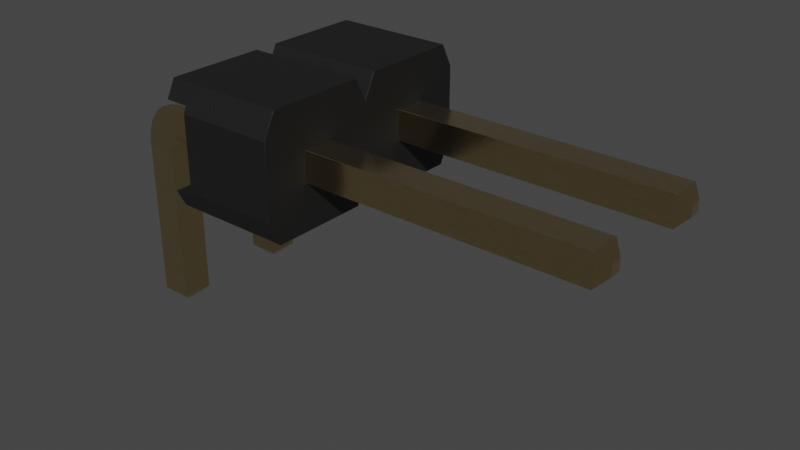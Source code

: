 # Source: PinHeader_1x02_P2.54mm_Horizontal.blend  (saved by Blender 3.2.14; exported with 4.5.12 LTS)
import bpy
from mathutils import Matrix  # noqa: F401  (used for matrix-valued properties, if any)

bpy.ops.wm.read_factory_settings(use_empty=True)
scene = bpy.context.scene
scene.name = 'Scene'

# ---- collections
col_collection = bpy.data.collections.new('Collection'); scene.collection.children.link(col_collection)

# ---- materials (node trees are filled in below, after node groups)
mat_plastic_matte_black = bpy.data.materials.new('plastic_matte_black')
mat_plastic_matte_black.use_transparent_shadow = False
mat_plastic_matte_black.preview_render_type = 'CUBE'
mat_metal_goldpins_1 = bpy.data.materials.new('metal_goldpins_1')
mat_metal_goldpins_1.alpha_threshold = 0.0
mat_metal_goldpins_1.use_transparent_shadow = False
mat_metal_goldpins_1.preview_render_type = 'CUBE'
mat_metal_goldpins_1.diffuse_color = (0.5, 0.4018, 0.08046, 1.0)
mat_metal_goldpins_1.specular_color = (0.01, 0.05, 0.01)
mat_metal_goldpins_1.roughness = 0.5

# ---- material node trees
mat_plastic_matte_black.use_nodes = True; mat_plastic_matte_black.node_tree.nodes.clear()
_N = mat_plastic_matte_black.node_tree.nodes; _L = mat_plastic_matte_black.node_tree.links
n0 = _N.new('ShaderNodeOutputMaterial'); n0.name = 'Material Output'; n0.location = (463, 300)
n1 = _N.new('ShaderNodeBsdfPrincipled'); n1.name = 'Principled BSDF'; n1.location = (173, 300)
n1.distribution = 'GGX'
n1.subsurface_method = 'BURLEY'
n1.inputs[1].default_value = 0.06818
n1.inputs[2].default_value = 0.5182
n1.inputs[3].default_value = 1.45
n1.inputs[13].default_value = 0.6432
n1.inputs[20].default_value = 0.1027
n1.inputs[27].default_value = (0.0, 0.0, 0.0, 1.0)
n1.inputs[28].default_value = 1.0
n2 = _N.new('ShaderNodeTexCoord'); n2.name = 'Texture Coordinate'; n2.location = (-1001, 105)
n3 = _N.new('ShaderNodeBump'); n3.name = 'Bump'; n3.location = (-135, -86)
n3.inputs[0].default_value = 0.1
n3.inputs[1].default_value = 0.4
n3.inputs[2].default_value = 1.0
n4 = _N.new('ShaderNodeMapping'); n4.name = 'Mapping'; n4.location = (-755, 143)
n4.inputs[3].default_value = (2.0, 2.0, 2.0)
n5 = _N.new('ShaderNodeValToRGB'); n5.name = 'ColorRamp'; n5.location = (-147, 213)
while len(n5.color_ramp.elements) > 1: n5.color_ramp.elements.remove(n5.color_ramp.elements[-1])
n5.color_ramp.elements[0].position = 0.0; n5.color_ramp.elements[0].color = (0.005014, 0.005014, 0.005014, 1.0)
_e = n5.color_ramp.elements.new(0.9955); _e.color = (0.01269, 0.01269, 0.01269, 1.0)
n6 = _N.new('ShaderNodeTexNoise'); n6.name = 'Noise Texture'; n6.location = (-455, 203)
n6.inputs[2].default_value = 200.0
n6.inputs[3].default_value = 5.6
n6.inputs[4].default_value = 0.5208
_L.new(n1.outputs[0], n0.inputs[0])
_L.new(n6.outputs[0], n5.inputs[0])
_L.new(n5.outputs[0], n1.inputs[0])
_L.new(n2.outputs[2], n4.inputs[0])
_L.new(n4.outputs[0], n6.inputs[0])
_L.new(n6.outputs[0], n3.inputs[3])
_L.new(n3.outputs[0], n1.inputs[5])
n0.is_active_output = True
mat_metal_goldpins_1.use_nodes = True; mat_metal_goldpins_1.node_tree.nodes.clear()
_N = mat_metal_goldpins_1.node_tree.nodes; _L = mat_metal_goldpins_1.node_tree.links
n0 = _N.new('ShaderNodeOutputMaterial'); n0.name = 'Material Output'; n0.location = (398, 300)
n1 = _N.new('ShaderNodeBsdfPrincipled'); n1.name = 'Principled BSDF'; n1.location = (108, 300)
n1.distribution = 'GGX'
n1.subsurface_method = 'BURLEY'
n1.inputs[1].default_value = 1.0
n1.inputs[2].default_value = 0.1841
n1.inputs[3].default_value = 1.45
n1.inputs[8].default_value = 1.0
n1.inputs[10].default_value = 0.02727
n1.inputs[13].default_value = 0.475
n1.inputs[20].default_value = 0.2891
n1.inputs[24].default_value = 0.03545
n1.inputs[27].default_value = (0.0, 0.0, 0.0, 1.0)
n1.inputs[28].default_value = 1.0
n2 = _N.new('ShaderNodeMapping'); n2.name = 'Mapping'; n2.location = (-783, 233)
n2.vector_type = 'VECTOR'
n2.inputs[3].default_value = (29.8, 40.0, 1.0)
n3 = _N.new('ShaderNodeTexCoord'); n3.name = 'Texture Coordinate'; n3.location = (-1071, 295)
n4 = _N.new('ShaderNodeTexNoise'); n4.name = 'Noise Texture'; n4.location = (-553, 188)
n4.inputs[3].default_value = 13.2
n4.inputs[4].default_value = 0.8833
n4.inputs[8].default_value = 4.0
n5 = _N.new('ShaderNodeValToRGB'); n5.name = 'ColorRamp'; n5.location = (-286, 264)
while len(n5.color_ramp.elements) > 1: n5.color_ramp.elements.remove(n5.color_ramp.elements[-1])
n5.color_ramp.elements[0].position = 0.3295; n5.color_ramp.elements[0].color = (0.9756, 0.7616, 0.4151, 1.0)
_e = n5.color_ramp.elements.new(0.8); _e.color = (0.2997, 0.2211, 0.05513, 1.0)
n6 = _N.new('ShaderNodeMix'); n6.name = 'Mix'; n6.location = (-62, 180)
n6.data_type = 'RGBA'
n6.inputs[0].default_value = 0.02727
n6.inputs[7].default_value = (0.5518, 0.2626, 0.03915, 1.0)
_L.new(n1.outputs[0], n0.inputs[0])
_L.new(n2.outputs[0], n4.inputs[0])
_L.new(n3.outputs[0], n2.inputs[0])
_L.new(n4.outputs[0], n5.inputs[0])
_L.new(n5.outputs[0], n6.inputs[6])
_L.new(n6.outputs[2], n1.inputs[0])
n0.is_active_output = True

# ---- world
world_world = bpy.data.worlds.new('World'); scene.world = world_world
world_world.use_nodes = True; world_world.node_tree.nodes.clear()
_N = world_world.node_tree.nodes; _L = world_world.node_tree.links
n0 = _N.new('ShaderNodeOutputWorld'); n0.name = 'World Output'; n0.location = (300, 300)
n1 = _N.new('ShaderNodeBackground'); n1.name = 'Background'; n1.location = (10, 300)
n1.inputs[0].default_value = (0.05088, 0.05088, 0.05088, 1.0)
_L.new(n1.outputs[0], n0.inputs[0])
n0.is_active_output = True
world_world.color = (0.05088, 0.05088, 0.05088)
world_world.use_sun_shadow = False
world_world.sun_shadow_jitter_overblur = 0.0

# ---- meshes
me_shape_9_indexedfaceset_001 = bpy.data.meshes.new('SHAPE_9_IndexedFaceSet.001')
me_shape_9_indexedfaceset_001.from_pydata([(0.8661, -0.6378, 0.7795), (1.118, -0.3858, 0.7795), (0.8661, -0.3858, 1.583), (0.8661, -0.3858, 0.7795), (-0.1339, -0.6378, 1.583), (1.394, -0.01181, 1.583), (1.492, -0.2087, 1.583), (0.5906, -0.01181, 1.583), (0.3937, -0.01181, 1.583), (0.3937, -1.012, 1.583), (0.4921, -0.815, 1.583), (0.1181, -0.6378, 1.583), (-0.1339, -0.3858, 1.583), (0.1181, -0.3858, 1.583), (1.118, -0.3858, 1.583), (-0.5079, -0.2087, 0.7795), (0.4665, -0.1575, 0.7795), (0.4921, -0.2087, 0.7795), (1.467, -0.1575, 0.7795), (1.492, -0.2087, 0.7795), (1.467, -0.8661, 0.7795), (-0.1339, -0.6378, 0.7795), (-0.4094, -0.01181, 0.5827), (-0.5079, -0.815, 0.7795), (-0.4094, -1.012, 1.583), (-0.4094, -1.012, 0.5827), (0.5906, -1.012, 1.583), (0.5906, -1.012, 0.5827), (0.5177, -0.8661, 0.5827), (0.3937, -1.012, 0.5827), (0.4921, -0.815, 0.7795), (1.492, -0.815, 1.583), (1.492, -0.815, 0.7795), (-0.4823, -0.1575, 0.7795), (-0.4094, -0.01181, 1.583), (-0.5079, -0.2087, 1.583), (0.5177, -0.1575, 0.5827), (0.4921, -0.2087, 1.583), (-0.4823, -0.8661, 0.5827), (-0.4823, -0.8661, 0.7795), (0.4665, -0.8661, 0.7795), (0.4665, -0.8661, 0.5827), (-0.4823, -0.1575, 0.5827), (0.4665, -0.1575, 0.5827), (-0.1339, -0.3858, 0.7795), (0.1181, -0.6378, 0.7795), (0.1181, -0.3858, 0.7795), (1.394, -1.012, 1.583), (1.394, -0.01181, 0.5827), (0.3937, -0.01181, 0.5827), (0.5906, -0.01181, 0.5827), (1.394, -1.012, 0.5827), (-0.5079, -0.815, 1.583), (0.5177, -0.8661, 0.7795), (1.467, -0.8661, 0.5827), (0.5177, -0.1575, 0.7795), (1.467, -0.1575, 0.5827), (0.8661, -0.6378, 1.583), (1.118, -0.6378, 1.583), (1.118, -0.6378, 0.7795), (-0.05512, -0.4646, 3.945), (0.1181, -0.6378, 3.866), (-0.05512, 1.169, 0.03937), (0.03937, 1.169, -0.05512), (0.1181, -0.2441, 0.1181), (-0.1339, -0.2441, 0.1181), (-0.05512, 1.169, -0.05512), (0.03937, 1.169, 0.03937), (0.1181, 1.091, -0.1339), (0.1181, 1.091, 0.1181), (-0.1339, 1.091, 0.1181), (0.03937, -0.4646, 3.945), (0.03937, -0.5591, 3.945), (-0.05512, -0.5591, 3.945), (-0.1339, -0.6378, 3.866), (-0.1339, 1.091, -0.1339), (-0.1339, -0.2441, -0.1339), (-0.1339, -0.6244, 0.1579), (-0.1339, -0.585, 0.06299), (-0.1339, -0.5225, -0.01855), (-0.1339, -0.4409, -0.08111), (-0.1339, -0.346, -0.1204), (-0.1339, -0.3858, 3.866), (-0.1339, -0.315, 0.1371), (-0.1339, -0.3443, 0.1596), (-0.1339, -0.381, 0.2232), (0.1181, -0.4409, -0.08111), (0.1181, -0.3858, 3.866), (0.1181, -0.2808, 0.1229), (0.1181, -0.3443, 0.1596), (0.1181, -0.3668, 0.189), (0.1181, -0.381, 0.2232), (-0.1339, -0.6378, 0.2598), (0.1181, -0.2441, -0.1339), (0.1181, -0.6378, 0.2598), (0.1181, -0.6244, 0.1579), (0.1181, -0.585, 0.06299), (0.1181, -0.5225, -0.01855), (0.1181, -0.346, -0.1204), (0.1181, -0.315, 0.1371), (0.1181, -0.3858, 0.2598), (-0.1339, -0.3858, 0.2598), (-0.1339, -0.2808, 0.1229), (-0.1339, -0.3668, 0.189), (1.039, -0.4646, 3.945), (1.118, -0.6378, 0.2598), (0.8661, -0.3858, 0.2598), (1.039, 1.169, -0.05512), (0.8661, -0.2441, 0.1181), (1.118, 1.091, 0.1181), (0.9449, 1.169, -0.05512), (0.9449, 1.169, 0.03937), (1.039, 1.169, 0.03937), (0.9449, -0.4646, 3.945), (0.8661, -0.3858, 3.866), (0.9449, -0.5591, 3.945), (1.039, -0.5591, 3.945), (0.8661, 1.091, 0.1181), (0.8661, -0.6378, 0.2598), (0.8661, -0.6378, 3.866), (0.8661, -0.3443, 0.1596), (0.8661, -0.381, 0.2232), (1.118, -0.6244, 0.1579), (1.118, -0.6378, 3.866), (1.118, -0.3858, 3.866), (1.118, -0.2441, 0.1181), (1.118, -0.315, 0.1371), (1.118, -0.3668, 0.189), (1.118, -0.2441, -0.1339), (0.8661, -0.2441, -0.1339), (1.118, 1.091, -0.1339), (0.8661, 1.091, -0.1339), (0.8661, -0.6244, 0.1579), (0.8661, -0.585, 0.06299), (0.8661, -0.5225, -0.01855), (0.8661, -0.4409, -0.08111), (0.8661, -0.346, -0.1204), (1.118, -0.585, 0.06299), (1.118, -0.5225, -0.01855), (1.118, -0.4409, -0.08111), (1.118, -0.346, -0.1204), (1.118, -0.2808, 0.1229), (1.118, -0.3443, 0.1596), (1.118, -0.381, 0.2232), (1.118, -0.3858, 0.2598), (0.8661, -0.2808, 0.1229), (0.8661, -0.315, 0.1371), (0.8661, -0.3668, 0.189)], [], [(2, 57, 0, 3), (45, 21, 4, 11), (38, 39, 40, 41), (6, 31, 32, 19), (25, 38, 41, 29), (26, 47, 58, 57), (10, 26, 57, 2, 14, 58, 47, 31, 6, 5, 7, 37, 8, 34, 35, 52, 24, 4, 12, 13, 11, 9), (24, 9, 11, 4), (55, 18, 19, 32, 20, 59, 1, 3, 0, 53, 30, 40, 45, 46, 44, 21, 39, 23, 15, 33, 16, 17), (39, 21, 45, 40), (53, 0, 59, 20), (49, 22, 34, 8), (27, 28, 54, 51), (33, 42, 43, 16), (29, 41, 40, 30, 10, 9), (79, 78, 103, 84), (25, 24, 52, 23, 39, 38), (37, 17, 16, 43, 49, 8), (35, 34, 22, 42, 33, 15), (6, 19, 18, 56, 48, 5), (37, 7, 50, 36, 55, 17), (28, 53, 20, 54), (12, 4, 21, 44), (46, 13, 12, 44), (45, 11, 13, 46), (26, 27, 51, 47), (48, 50, 7, 5), (35, 15, 23, 52), (48, 56, 36, 50), (62, 66, 75, 70), (49, 43, 42, 22), (59, 58, 14, 1), (55, 36, 56, 18), (59, 0, 57, 58), (71, 60, 73, 72), (62, 67, 63, 66), (74, 92, 94, 61), (82, 87, 100, 101), (69, 70, 65, 64), (95, 94, 92, 77), (70, 75, 76, 65), (70, 69, 67, 62), (69, 68, 63, 67), (111, 110, 131, 117), (104, 116, 123, 124), (71, 72, 61, 87), (61, 72, 73, 74), (131, 110, 107, 130), (109, 130, 107, 112), (97, 86, 99, 89), (65, 76, 81, 102), (91, 95, 96, 90), (145, 136, 135, 146), (90, 96, 97, 89), (100, 94, 95, 91), (92, 74, 82, 101), (87, 61, 94, 100), (146, 135, 134, 120), (98, 93, 64, 88), (133, 132, 121, 147), (102, 81, 80, 83), (134, 133, 147, 120), (132, 118, 106, 121), (68, 93, 76, 75), (93, 68, 69, 64), (81, 76, 93, 98), (97, 96, 78, 79), (96, 95, 77, 78), (98, 86, 80, 81), (86, 97, 79, 80), (83, 99, 88, 102), (109, 117, 108, 125), (104, 113, 115, 116), (103, 90, 89, 84), (101, 100, 91, 85), (84, 89, 99, 83), (121, 143, 127, 147), (64, 65, 102, 88), (119, 118, 105, 123), (114, 124, 144, 106), (111, 112, 107, 110), (117, 131, 129, 108), (130, 128, 129, 131), (117, 109, 112, 111), (82, 74, 73, 60), (124, 114, 113, 104), (75, 66, 63, 68), (114, 119, 115, 113), (123, 116, 115, 119), (87, 82, 60, 71), (138, 139, 126, 142), (108, 129, 136, 145), (143, 122, 137, 127), (139, 140, 141, 126), (127, 137, 138, 142), (144, 105, 122, 143), (118, 119, 114, 106), (124, 123, 105, 144), (86, 98, 88, 99), (140, 128, 125, 141), (83, 80, 79, 84), (77, 92, 101, 85), (78, 77, 85, 103), (136, 129, 128, 140), (128, 130, 109, 125), (138, 137, 133, 134), (122, 105, 118, 132), (137, 122, 132, 133), (140, 139, 135, 136), (139, 138, 134, 135), (146, 126, 141, 145), (120, 142, 126, 146), (85, 91, 90, 103), (147, 127, 142, 120), (106, 144, 143, 121), (24, 25, 29, 9), (27, 26, 10, 30, 53, 28), (125, 108, 145, 141), (1, 14, 2, 3), (51, 54, 20, 32, 31, 47)])
me_shape_9_indexedfaceset_001.polygons.foreach_set('use_smooth', [True] * 120)
me_shape_9_indexedfaceset_001.polygons.foreach_set('material_index', [0, 0, 0, 0, 0, 0, 0, 0, 0, 0, 0, 0, 0, 0, 0, 1, 0, 0, 0, 0, 0, 0, 0, 0, 0, 0, 0, 0, 0, 1, 0, 0, 0, 0, 1, 1, 1, 1, 1, 1, 1, 1, 1, 1, 1, 1, 1, 1, 1, 1, 1, 1, 1, 1, 1, 1, 1, 1, 1, 1, 1, 1, 1, 1, 1, 1, 1, 1, 1, 1, 1, 1, 1, 1, 1, 1, 1, 1, 1, 1, 1, 1, 1, 1, 1, 1, 1, 1, 1, 1, 1, 1, 1, 1, 1, 1, 1, 1, 1, 1, 1, 1, 1, 1, 1, 1, 1, 1, 1, 1, 1, 1, 1, 1, 1, 0, 0, 1, 0, 0])
_k = set([(0, 3), (0, 57), (0, 59), (1, 3), (1, 14), (1, 59), (2, 3), (2, 14), (2, 57), (4, 11), (4, 12), (4, 21), (5, 6), (5, 7), (5, 48), (6, 19), (6, 31), (7, 37), (7, 50), (8, 34), (8, 37), (8, 49), (9, 10), (9, 24), (9, 29), (10, 26), (10, 30), (11, 13), (11, 45), (12, 13), (12, 44), (13, 46), (14, 58), (15, 23), (15, 33), (15, 35), (16, 17), (16, 33), (16, 43), (17, 37), (17, 55), (18, 19), (18, 55), (18, 56), (19, 32), (20, 32), (20, 53), (20, 54), (21, 44), (21, 45), (22, 34), (22, 42), (22, 49), (23, 39), (23, 52), (24, 25), (24, 52), (25, 29), (25, 38), (26, 27), (26, 47), (27, 28), (27, 51), (28, 53), (28, 54), (29, 41), (30, 40), (30, 53), (31, 32), (31, 47), (33, 42), (34, 35), (35, 52), (36, 50), (36, 55), (36, 56), (38, 39), (38, 41), (39, 40), (40, 41), (42, 43), (43, 49), (44, 46), (45, 46), (47, 51), (48, 50), (48, 56), (51, 54), (57, 58), (58, 59), (60, 71), (60, 73), (60, 82), (61, 72), (61, 74), (61, 87), (61, 94), (62, 66), (62, 67), (62, 70), (63, 66), (63, 67), (63, 68), (64, 69), (64, 88), (65, 70), (65, 102), (66, 75), (67, 69), (68, 69), (68, 75), (68, 93), (69, 70), (70, 75), (71, 72), (71, 87), (72, 73), (73, 74), (74, 82), (74, 92), (75, 76), (76, 81), (77, 78), (77, 92), (78, 79), (79, 80), (80, 81), (82, 87), (82, 101), (83, 84), (83, 102), (84, 103), (85, 101), (85, 103), (86, 97), (86, 98), (87, 100), (88, 99), (89, 90), (89, 99), (90, 91), (91, 100), (93, 98), (94, 95), (95, 96), (96, 97), (104, 113), (104, 116), (104, 124), (105, 122), (105, 123), (106, 114), (106, 121), (107, 110), (107, 112), (107, 130), (108, 117), (108, 145), (109, 112), (109, 117), (109, 125), (109, 130), (110, 111), (110, 131), (111, 112), (111, 117), (113, 114), (113, 115), (114, 119), (114, 124), (115, 116), (115, 119), (116, 123), (117, 131), (118, 119), (118, 132), (119, 123), (120, 146), (120, 147), (121, 147), (122, 137), (123, 124), (124, 144), (125, 141), (126, 141), (126, 142), (127, 142), (127, 143), (128, 130), (128, 140), (129, 131), (129, 136), (130, 131), (132, 133), (133, 134), (134, 135), (135, 136), (137, 138), (138, 139), (139, 140), (143, 144), (145, 146)])
me_shape_9_indexedfaceset_001.attributes.new('sharp_edge', 'BOOLEAN', 'EDGE').data.foreach_set('value', [ (min(e.vertices), max(e.vertices)) in _k for e in me_shape_9_indexedfaceset_001.edges])
_uv = me_shape_9_indexedfaceset_001.uv_layers.new(name='UVMap')
_uv.uv.foreach_set('vector', [0.4745, 0.692, 0.4127, 0.692, 0.4127, 0.495, 0.4745, 0.495, 0.4083, 0.495, 0.3465, 0.495, 0.3465, 0.692, 0.4083, 0.692, 0.2611, 0.4468, 0.2611, 0.495, 0.4937, 0.495, 0.4937, 0.4468, 0.518, 0.692, 0.3693, 0.692, 0.3693, 0.495, 0.518, 0.495, 0.279, 0.3211, 0.2611, 0.3568, 0.4937, 0.3568, 0.4759, 0.3211, 0.5241, 0.3211, 0.721, 0.3211, 0.6535, 0.4127, 0.5917, 0.4127, 0.5, 0.3693, 0.5241, 0.3211, 0.5917, 0.4127, 0.5917, 0.4745, 0.6535, 0.4745, 0.6535, 0.4127, 0.721, 0.3211, 0.7452, 0.3693, 0.7452, 0.518, 0.721, 0.5662, 0.5241, 0.5662, 0.5, 0.518, 0.4759, 0.5662, 0.279, 0.5662, 0.2548, 0.518, 0.2548, 0.3693, 0.279, 0.3211, 0.3465, 0.4127, 0.3465, 0.4745, 0.4083, 0.4745, 0.4083, 0.4127, 0.4759, 0.3211, 0.279, 0.3211, 0.4759, 0.3211, 0.4083, 0.4127, 0.3465, 0.4127, 0.5063, 0.5305, 0.7389, 0.5305, 0.7452, 0.518, 0.7452, 0.3693, 0.7389, 0.3568, 0.6535, 0.4127, 0.6535, 0.4745, 0.5917, 0.4745, 0.5917, 0.4127, 0.5063, 0.3568, 0.5, 0.3693, 0.4937, 0.3568, 0.4083, 0.4127, 0.4083, 0.4745, 0.3465, 0.4745, 0.3465, 0.4127, 0.2611, 0.3568, 0.2548, 0.3693, 0.2548, 0.518, 0.2611, 0.5305, 0.4937, 0.5305, 0.5, 0.518, 0.2611, 0.3568, 0.3465, 0.4127, 0.4083, 0.4127, 0.4937, 0.3568, 0.5063, 0.3568, 0.5917, 0.4127, 0.6535, 0.4127, 0.7389, 0.3568, 0.4759, 0.4468, 0.279, 0.4468, 0.279, 0.692, 0.4759, 0.692, 0.5241, 0.3211, 0.5063, 0.3568, 0.7389, 0.3568, 0.721, 0.3211, 0.2611, 0.495, 0.2611, 0.4468, 0.4937, 0.4468, 0.4937, 0.495, 0.3211, 0.4468, 0.3568, 0.4468, 0.3568, 0.495, 0.3693, 0.495, 0.3693, 0.692, 0.3211, 0.692, 0.441, 0.2994, 0.4257, 0.3194, 0.4792, 0.3503, 0.4847, 0.3431, 0.3211, 0.4468, 0.3211, 0.692, 0.3693, 0.692, 0.3693, 0.495, 0.3568, 0.495, 0.3568, 0.4468, 0.518, 0.692, 0.518, 0.495, 0.5305, 0.495, 0.5305, 0.4468, 0.5662, 0.4468, 0.5662, 0.692, 0.518, 0.692, 0.5662, 0.692, 0.5662, 0.4468, 0.5305, 0.4468, 0.5305, 0.495, 0.518, 0.495, 0.518, 0.692, 0.518, 0.495, 0.5305, 0.495, 0.5305, 0.4468, 0.5662, 0.4468, 0.5662, 0.692, 0.518, 0.692, 0.5662, 0.692, 0.5662, 0.4468, 0.5305, 0.4468, 0.5305, 0.495, 0.518, 0.495, 0.5063, 0.4468, 0.5063, 0.495, 0.7389, 0.495, 0.7389, 0.4468, 0.4745, 0.692, 0.4127, 0.692, 0.4127, 0.495, 0.4745, 0.495, 0.4083, 0.495, 0.4083, 0.692, 0.3465, 0.692, 0.3465, 0.495, 0.4127, 0.495, 0.4127, 0.692, 0.4745, 0.692, 0.4745, 0.495, 0.5241, 0.692, 0.5241, 0.4468, 0.721, 0.4468, 0.721, 0.692, 0.721, 0.4468, 0.5241, 0.4468, 0.5241, 0.692, 0.721, 0.692, 0.518, 0.692, 0.518, 0.495, 0.3693, 0.495, 0.3693, 0.692, 0.721, 0.5662, 0.7389, 0.5305, 0.5063, 0.5305, 0.5241, 0.5662, 0.3658, 0.3136, 0.3658, 0.2904, 0.3465, 0.2711, 0.3465, 0.3329, 0.4759, 0.5662, 0.4937, 0.5305, 0.2611, 0.5305, 0.279, 0.5662, 0.4127, 0.495, 0.4127, 0.692, 0.4745, 0.692, 0.4745, 0.495, 0.5063, 0.495, 0.5063, 0.4468, 0.7389, 0.4468, 0.7389, 0.495, 0.6535, 0.495, 0.5917, 0.495, 0.5917, 0.692, 0.6535, 0.692, 0.389, 0.4552, 0.3658, 0.4552, 0.3658, 0.4321, 0.389, 0.4321, 0.3658, 0.3136, 0.389, 0.3136, 0.389, 0.2904, 0.3658, 0.2904, 0.3465, 1.252, 0.3465, 0.3676, 0.4083, 0.3676, 0.4083, 1.252, 0.3465, 1.252, 0.4083, 1.252, 0.4083, 0.3676, 0.3465, 0.3676, 0.4083, 0.8365, 0.3465, 0.8365, 0.3465, 0.5093, 0.4083, 0.5093, 0.4083, 0.3426, 0.4083, 0.3676, 0.3465, 0.3676, 0.3465, 0.3426, 0.8365, 0.3329, 0.8365, 0.2711, 0.5093, 0.2711, 0.5093, 0.3329, 0.3465, 0.8365, 0.4083, 0.8365, 0.389, 0.8558, 0.3658, 0.8558, 0.4083, 0.3329, 0.4083, 0.2711, 0.389, 0.2904, 0.389, 0.3136, 0.611, 0.3136, 0.611, 0.2904, 0.5917, 0.2711, 0.5917, 0.3329, 0.6342, 0.4552, 0.6342, 0.4321, 0.6535, 0.4127, 0.6535, 0.4745, 0.389, 0.4552, 0.389, 0.4321, 0.4083, 0.4127, 0.4083, 0.4745, 0.4083, 0.4127, 0.389, 0.4321, 0.3658, 0.4321, 0.3465, 0.4127, 0.5917, 0.8365, 0.611, 0.8558, 0.6342, 0.8558, 0.6535, 0.8365, 0.6535, 0.3329, 0.6535, 0.2711, 0.6342, 0.2904, 0.6342, 0.3136, 0.441, 0.2994, 0.461, 0.284, 0.4919, 0.3375, 0.4847, 0.3431, 0.5093, 0.3329, 0.5093, 0.2711, 0.4843, 0.2744, 0.5003, 0.3341, 0.4757, 0.3586, 0.416, 0.3426, 0.4257, 0.3194, 0.4792, 0.3503, 0.5003, 0.3341, 0.4843, 0.2744, 0.461, 0.284, 0.4919, 0.3375, 0.4792, 0.3503, 0.4257, 0.3194, 0.441, 0.2994, 0.4847, 0.3431, 0.4745, 0.3676, 0.4127, 0.3676, 0.416, 0.3426, 0.4757, 0.3586, 0.4127, 0.3676, 0.4127, 1.252, 0.4745, 1.252, 0.4745, 0.3676, 0.4745, 1.252, 0.4127, 1.252, 0.4127, 0.3676, 0.4745, 0.3676, 0.4919, 0.3375, 0.461, 0.284, 0.441, 0.2994, 0.4847, 0.3431, 0.4843, 0.2744, 0.5093, 0.2711, 0.5093, 0.3329, 0.5003, 0.3341, 0.4257, 0.3194, 0.416, 0.3426, 0.4757, 0.3586, 0.4792, 0.3503, 0.5003, 0.3341, 0.4843, 0.2744, 0.461, 0.284, 0.4919, 0.3375, 0.441, 0.2994, 0.4257, 0.3194, 0.4792, 0.3503, 0.4847, 0.3431, 0.416, 0.3426, 0.4127, 0.3676, 0.4745, 0.3676, 0.4757, 0.3586, 0.4083, 0.8365, 0.4083, 0.5093, 0.3465, 0.5093, 0.3465, 0.8365, 0.5093, 0.2711, 0.8365, 0.2711, 0.8365, 0.3329, 0.5093, 0.3329, 0.3465, 0.4843, 0.3465, 0.5093, 0.4083, 0.5093, 0.4083, 0.4843, 0.4083, 0.2994, 0.4083, 0.3194, 0.3465, 0.3194, 0.3465, 0.2994, 0.4083, 0.3194, 0.4083, 0.3426, 0.3465, 0.3426, 0.3465, 0.3194, 0.4083, 0.4843, 0.4083, 0.461, 0.3465, 0.461, 0.3465, 0.4843, 0.4083, 0.461, 0.4083, 0.441, 0.3465, 0.441, 0.3465, 0.461, 0.3465, 0.4919, 0.4083, 0.4919, 0.4083, 0.5003, 0.3465, 0.5003, 0.6535, 0.8365, 0.5917, 0.8365, 0.5917, 0.5093, 0.6535, 0.5093, 0.6342, 0.4552, 0.611, 0.4552, 0.611, 0.4321, 0.6342, 0.4321, 0.3465, 0.3503, 0.4083, 0.3503, 0.4083, 0.3431, 0.3465, 0.3431, 0.3465, 0.3676, 0.4083, 0.3676, 0.4083, 0.3586, 0.3465, 0.3586, 0.3465, 0.4847, 0.4083, 0.4847, 0.4083, 0.4919, 0.3465, 0.4919, 0.5917, 0.3586, 0.6535, 0.3586, 0.6535, 0.3503, 0.5917, 0.3503, 0.4083, 0.5093, 0.3465, 0.5093, 0.3465, 0.5003, 0.4083, 0.5003, 0.5917, 1.252, 0.5917, 0.3676, 0.6535, 0.3676, 0.6535, 1.252, 0.5917, 1.252, 0.6535, 1.252, 0.6535, 0.3676, 0.5917, 0.3676, 0.611, 0.3136, 0.6342, 0.3136, 0.6342, 0.2904, 0.611, 0.2904, 0.8365, 0.3329, 0.8365, 0.2711, 0.5093, 0.2711, 0.5093, 0.3329, 0.6535, 0.8365, 0.6535, 0.5093, 0.5917, 0.5093, 0.5917, 0.8365, 0.5917, 0.8365, 0.6535, 0.8365, 0.6342, 0.8558, 0.611, 0.8558, 0.3465, 0.4745, 0.3465, 0.4127, 0.3658, 0.4321, 0.3658, 0.4552, 0.6535, 0.4745, 0.5917, 0.4745, 0.611, 0.4552, 0.6342, 0.4552, 0.3465, 0.8365, 0.3658, 0.8558, 0.389, 0.8558, 0.4083, 0.8365, 0.5917, 0.4745, 0.5917, 0.4127, 0.611, 0.4321, 0.611, 0.4552, 0.6535, 0.4127, 0.6342, 0.4321, 0.611, 0.4321, 0.5917, 0.4127, 0.4083, 0.4745, 0.3465, 0.4745, 0.3658, 0.4552, 0.389, 0.4552, 0.441, 0.2994, 0.461, 0.284, 0.4919, 0.3375, 0.4847, 0.3431, 0.5093, 0.3329, 0.5093, 0.2711, 0.4843, 0.2744, 0.5003, 0.3341, 0.4757, 0.3586, 0.416, 0.3426, 0.4257, 0.3194, 0.4792, 0.3503, 0.461, 0.284, 0.4843, 0.2744, 0.5003, 0.3341, 0.4919, 0.3375, 0.4792, 0.3503, 0.4257, 0.3194, 0.441, 0.2994, 0.4847, 0.3431, 0.4745, 0.3676, 0.4127, 0.3676, 0.416, 0.3426, 0.4757, 0.3586, 0.4127, 0.3676, 0.4127, 1.252, 0.4745, 1.252, 0.4745, 0.3676, 0.4745, 1.252, 0.4127, 1.252, 0.4127, 0.3676, 0.4745, 0.3676, 0.461, 0.284, 0.4843, 0.2744, 0.5003, 0.3341, 0.4919, 0.3375, 0.4843, 0.2744, 0.5093, 0.2711, 0.5093, 0.3329, 0.5003, 0.3341, 0.4919, 0.3375, 0.461, 0.284, 0.441, 0.2994, 0.4847, 0.3431, 0.416, 0.3426, 0.4127, 0.3676, 0.4745, 0.3676, 0.4757, 0.3586, 0.4257, 0.3194, 0.416, 0.3426, 0.4757, 0.3586, 0.4792, 0.3503, 0.5917, 0.4843, 0.5917, 0.5093, 0.6535, 0.5093, 0.6535, 0.4843, 0.5093, 0.2711, 0.8365, 0.2711, 0.8365, 0.3329, 0.5093, 0.3329, 0.6535, 0.2994, 0.6535, 0.3194, 0.5917, 0.3194, 0.5917, 0.2994, 0.6535, 0.3426, 0.6535, 0.3676, 0.5917, 0.3676, 0.5917, 0.3426, 0.6535, 0.3194, 0.6535, 0.3426, 0.5917, 0.3426, 0.5917, 0.3194, 0.6535, 0.4843, 0.6535, 0.461, 0.5917, 0.461, 0.5917, 0.4843, 0.6535, 0.461, 0.6535, 0.441, 0.5917, 0.441, 0.5917, 0.461, 0.5917, 0.4919, 0.6535, 0.4919, 0.6535, 0.5003, 0.5917, 0.5003, 0.5917, 0.4847, 0.6535, 0.4847, 0.6535, 0.4919, 0.5917, 0.4919, 0.3465, 0.3586, 0.4083, 0.3586, 0.4083, 0.3503, 0.3465, 0.3503, 0.5917, 0.3503, 0.6535, 0.3503, 0.6535, 0.3431, 0.5917, 0.3431, 0.5917, 0.3676, 0.6535, 0.3676, 0.6535, 0.3586, 0.5917, 0.3586, 0.279, 0.692, 0.279, 0.4468, 0.4759, 0.4468, 0.4759, 0.692, 0.3211, 0.4468, 0.3211, 0.692, 0.3693, 0.692, 0.3693, 0.495, 0.3568, 0.495, 0.3568, 0.4468, 0.6535, 0.5093, 0.5917, 0.5093, 0.5917, 0.5003, 0.6535, 0.5003, 0.6535, 0.495, 0.6535, 0.692, 0.5917, 0.692, 0.5917, 0.495, 0.3211, 0.4468, 0.3568, 0.4468, 0.3568, 0.495, 0.3693, 0.495, 0.3693, 0.692, 0.3211, 0.692])
me_shape_9_indexedfaceset_001.materials.append(mat_plastic_matte_black)
me_shape_9_indexedfaceset_001.materials.append(mat_metal_goldpins_1)
me_shape_9_indexedfaceset_001.update()
me_shape_9_indexedfaceset_001.normals_split_custom_set([tuple(v) for v in zip(*[iter([1.0, 0.0, 0.0, 1.0, 0.0, 0.0, 1.0, 0.0, 0.0, 1.0, 0.0, 0.0, 0.0, 1.0, 0.0, 0.0, 1.0, 0.0, 0.0, 1.0, 0.0, 0.0, 1.0, 0.0, 0.0, 1.0, 0.0, 0.0, 1.0, 0.0, 0.0, 1.0, 0.0, 0.0, 1.0, 0.0, 1.0, 0.0, 0.0, 1.0, 0.0, 0.0, 1.0, 0.0, 0.0, 1.0, 0.0, 0.0, 0.0, 0.0, -1.0, 0.0, 0.0, -1.0, 0.0, 0.0, -1.0, 0.0, 0.0, -1.0, 0.0, 0.0, 1.0, 0.0, 0.0, 1.0, 0.0, 0.0, 1.0, 0.0, 0.0, 1.0, 0.0, 0.0, 1.0, 0.0, 0.0, 1.0, 0.0, 0.0, 1.0, 0.0, 0.0, 1.0, 0.0, 0.0, 1.0, 0.0, 0.0, 1.0, 0.0, 0.0, 1.0, 0.0, 0.0, 1.0, 0.0, 0.0, 1.0, 0.0, 0.0, 1.0, 0.0, 0.0, 1.0, 0.0, 0.0, 1.0, 0.0, 0.0, 1.0, 0.0, 0.0, 1.0, 0.0, 0.0, 1.0, 0.0, 0.0, 1.0, 0.0, 0.0, 1.0, 0.0, 0.0, 1.0, 0.0, 0.0, 1.0, 0.0, 0.0, 1.0, 0.0, 0.0, 1.0, 0.0, 0.0, 1.0, 0.0, 0.0, 1.0, 0.0, 0.0, 1.0, 0.0, 0.0, 1.0, 0.0, 0.0, 1.0, 2.948e-08, 0.0, -1.0, 2.948e-08, 0.0, -1.0, 2.948e-08, 0.0, -1.0, 2.948e-08, 0.0, -1.0, 2.107e-08, 0.0, -1.0, 1.346e-08, 0.0, -1.0, 2.948e-08, 0.0, -1.0, 2.948e-08, 0.0, -1.0, 1.346e-08, 0.0, -1.0, 2.107e-08, 0.0, -1.0, 2.948e-08, 0.0, -1.0, 2.107e-08, 0.0, -1.0, 1.346e-08, 0.0, -1.0, 2.948e-08, 0.0, -1.0, 2.948e-08, 0.0, -1.0, 1.346e-08, 0.0, -1.0, 2.107e-08, 0.0, -1.0, 2.948e-08, 0.0, -1.0, 2.948e-08, 0.0, -1.0, 2.948e-08, 0.0, -1.0, 2.948e-08, 0.0, -1.0, 2.948e-08, 0.0, -1.0, 2.107e-08, 0.0, -1.0, 1.346e-08, 0.0, -1.0, 1.346e-08, 0.0, -1.0, 2.107e-08, 0.0, -1.0, 2.107e-08, 0.0, -1.0, 1.346e-08, 0.0, -1.0, 1.346e-08, 0.0, -1.0, 2.107e-08, 0.0, -1.0, 0.0, 1.0, 0.0, 0.0, 1.0, 0.0, 0.0, 1.0, 0.0, 0.0, 1.0, 0.0, 0.0, 0.0, -1.0, 0.0, 0.0, -1.0, 0.0, 0.0, -1.0, 0.0, 0.0, -1.0, 0.0, -1.0, 0.0, 0.0, -1.0, 0.0, 0.0, -1.0, 0.0, 0.0, -1.0, 0.0, 0.8944, -0.4472, -3.568e-08, 0.8944, -0.4472, -3.568e-08, 0.8944, -0.4472, -3.568e-08, 0.8944, -0.4472, -3.568e-08, 0.8944, -0.4472, -3.568e-08, 0.8944, -0.4472, -3.568e-08, -1.0, 1.334e-08, 0.0, -1.0, -2.467e-15, 0.0, -1.0, -2.088e-15, 0.0, -1.0, 1.334e-08, 0.0, -0.8944, -0.4472, -5.352e-08, -0.8944, -0.4472, -5.352e-08, -0.8944, -0.4472, -5.352e-08, -0.8944, -0.4472, -5.352e-08, -0.8944, -0.4472, -5.352e-08, -0.8944, -0.4472, -5.352e-08, 0.8944, 0.4472, 2.23e-09, 0.8944, 0.4472, 2.23e-09, 0.8944, 0.4472, 2.23e-09, 0.8944, 0.4472, 2.23e-09, 0.8944, 0.4472, 2.23e-09, 0.8944, 0.4472, 2.23e-09, -0.8944, 0.4472, 1.784e-08, -0.8944, 0.4472, 1.784e-08, -0.8944, 0.4472, 1.784e-08, -0.8944, 0.4472, 1.784e-08, -0.8944, 0.4472, 1.784e-08, -0.8944, 0.4472, 1.784e-08, 0.8944, 0.4472, 1.561e-08, 0.8944, 0.4472, 1.561e-08, 0.8944, 0.4472, 1.561e-08, 0.8944, 0.4472, 1.561e-08, 0.8944, 0.4472, 1.561e-08, 0.8944, 0.4472, 1.561e-08, -0.8944, 0.4472, -1.115e-08, -0.8944, 0.4472, -1.115e-08, -0.8944, 0.4472, -1.115e-08, -0.8944, 0.4472, -1.115e-08, -0.8944, 0.4472, -1.115e-08, -0.8944, 0.4472, -1.115e-08, 0.0, 1.0, 0.0, 0.0, 1.0, 0.0, 0.0, 1.0, 0.0, 0.0, 1.0, 0.0, 1.0, 0.0, 0.0, 1.0, 0.0, 0.0, 1.0, 0.0, 0.0, 1.0, 0.0, 0.0, 0.0, -1.0, 0.0, 0.0, -1.0, 0.0, 0.0, -1.0, 0.0, 0.0, -1.0, 0.0, -1.0, 0.0, 0.0, -1.0, 0.0, 0.0, -1.0, 0.0, 0.0, -1.0, 0.0, 0.0, 0.0, -1.0, 0.0, 0.0, -1.0, 0.0, 0.0, -1.0, 0.0, 0.0, -1.0, 0.0, 0.0, 1.0, 0.0, 0.0, 1.0, 0.0, 0.0, 1.0, 0.0, 0.0, 1.0, 0.0, -1.0, 0.0, 0.0, -1.0, 0.0, 0.0, -1.0, 0.0, 0.0, -1.0, 0.0, 0.0, 0.0, 0.0, -1.0, 0.0, 0.0, -1.0, 0.0, 0.0, -1.0, 0.0, 0.0, -1.0, -0.7071, 0.7071, 0.0, -0.7071, 0.7071, 0.0, -0.7071, 0.7071, 0.0, -0.7071, 0.7071, 0.0, 0.0, 0.0, -1.0, 0.0, 0.0, -1.0, 0.0, 0.0, -1.0, 0.0, 0.0, -1.0, -1.0, 0.0, 0.0, -1.0, 0.0, 0.0, -1.0, 0.0, 0.0, -1.0, 0.0, 0.0, 0.0, -1.0, 0.0, 0.0, -1.0, 0.0, 0.0, -1.0, 0.0, 0.0, -1.0, 0.0, 0.0, 1.0, 0.0, 0.0, 1.0, 0.0, 0.0, 1.0, 0.0, 0.0, 1.0, 0.0, 0.0, 0.0, 1.0, 0.0, 0.0, 1.0, 0.0, 0.0, 1.0, 0.0, 0.0, 1.0, 0.0, 1.0, 0.0, 0.0, 1.0, 0.0, 0.0, 1.0, 0.0, 0.0, 1.0, 0.0, 0.0, -1.0, 0.0, 0.0, -0.9979, -0.0654, 0.0, -0.9979, -0.0654, 0.0, -1.0, 0.0, 0.0, 1.0, 0.0, 0.0, 1.0, 0.0, 0.0, 0.9979, 0.0654, 0.0, 0.9979, 0.0654, 0.0, 0.0, 1.0, 0.0, 0.0, 1.0, 0.0, 0.0654, 0.9979, 0.0, 0.0654, 0.9979, 0.0, -0.9659, -0.2588, 0.0, -0.9979, -0.0654, 0.0, -0.9979, -0.0654, 0.0, -0.9659, -0.2588, -1.0, 0.0, 0.0, -1.0, 0.0, 0.0, -1.0, -1.02e-07, 0.0, -1.0, -1.11e-07, 0.0, 0.0, 0.7071, 0.7071, 0.0, 0.7071, 0.7071, 0.0, 0.7071, 0.7071, 0.0, 0.7071, 0.7071, 0.7071, 0.7071, 0.0, 0.7071, 0.7071, 0.0, 0.7071, 0.7071, 0.0, 0.7071, 0.7071, 0.0, -0.7071, 0.7071, 0.0, -0.7071, 0.7071, 0.0, -0.7071, 0.7071, 0.0, -0.7071, 0.7071, 0.0, 0.7071, 0.0, 0.7071, 0.7071, 0.0, 0.7071, 0.7071, 0.0, 0.7071, 0.7071, 0.0, 0.7071, 0.7071, 0.0, 0.7071, 0.7071, 0.0, 0.7071, 0.7071, 0.0, 0.7071, 0.7071, 0.0, 0.7071, 0.0, -0.7071, 0.7071, 0.0, -0.7071, 0.7071, 0.0, -0.7071, 0.7071, 0.0, -0.7071, 0.7071, 0.0, 0.7071, -0.7071, 0.0, 0.7071, -0.7071, 0.0, 0.7071, -0.7071, 0.0, 0.7071, -0.7071, 0.7071, 0.7071, 0.0, 0.7071, 0.7071, 0.0, 0.7071, 0.7071, 0.0, 0.7071, 0.7071, 0.0, 1.0, 1.334e-08, 0.0, 1.0, -6.001e-08, 0.0, 1.0, -6.001e-08, 0.0, 1.0, 1.334e-08, 0.0, -1.0, -1.11e-07, 0.0, -1.0, -1.02e-07, 0.0, -1.0, -1.067e-07, 0.0, -1.0, -1.067e-07, 0.0, 1.0, -1.334e-08, 0.0, 1.0, -1.334e-08, 0.0, 1.0, 2.667e-08, 0.0, 1.0, 2.667e-08, 0.0, -1.0, 0.0, 0.0, -1.0, 0.0, 0.0, -1.0, 0.0, 0.0, -1.0, 0.0, 0.0, 1.0, 2.667e-08, 0.0, 1.0, 2.667e-08, 0.0, 1.0, 1.334e-08, 0.0, 1.0, 1.334e-08, 0.0, 1.0, 1.387e-08, 0.0, 1.0, 1.276e-08, 0.0, 1.0, -1.334e-08, 0.0, 1.0, -1.334e-08, 0.0, -1.0, 1.276e-08, 0.0, -1.0, 0.0, 0.0, -1.0, 0.0, 0.0, -1.0, 1.387e-08, 0.0, 1.0, 0.0, 0.0, 1.0, 0.0, 0.0, 1.0, 1.276e-08, 0.0, 1.0, 1.387e-08, 0.0, -1.0, 0.0, 0.0, -1.0, 0.0, 0.0, -1.0, -2.134e-07, 0.0, -1.0, -2.134e-07, 0.0, 1.0, 1.334e-08, 0.0, 1.0, 3.189e-08, 0.0, 1.0, 3.467e-08, 0.0, 1.0, 1.334e-08, 0.0, -1.0, -1.6e-07, 0.0, -1.0, 5.334e-08, 0.0, -1.0, 5.334e-08, 0.0, -1.0, -1.6e-07, 0.0, -1.0, -1.067e-07, 0.0, -1.0, -1.067e-07, 0.0, -1.0, 0.0, 0.0, -1.0, 0.0, 0.0, -1.0, -2.134e-07, 0.0, -1.0, -1.6e-07, 0.0, -1.0, -1.6e-07, 0.0, -1.0, -2.134e-07, 0.0, -1.0, 5.334e-08, 0.0, -1.0, 0.0, 0.0, -1.0, 0.0, 0.0, -1.0, 5.334e-08, 0.0, 0.0, 0.0, -1.0, 0.0, -0.0654, -0.9979, 0.0, -0.0654, -0.9979, 0.0, 0.0, -1.0, 1.0, 3.189e-08, 0.0, 1.0, 0.0, 0.0, 1.0, 0.0, 0.0, 1.0, 3.467e-08, 0.0, 0.0, -0.2588, -0.9659, 0.0, -0.0654, -0.9979, 0.0, -0.0654, -0.9979, 0.0, -0.2588, -0.9659, 0.0, -0.7071, -0.7071, 0.0, -0.866, -0.5, 0.0, -0.866, -0.5, 0.0, -0.7071, -0.7071, 0.0, -0.866, -0.5, 0.0, -0.9659, -0.2588, 0.0, -0.9659, -0.2588, 0.0, -0.866, -0.5, 0.0, -0.2588, -0.9659, 0.0, -0.5, -0.866, 0.0, -0.5, -0.866, 0.0, -0.2588, -0.9659, 0.0, -0.5, -0.866, 0.0, -0.7071, -0.7071, 0.0, -0.7071, -0.7071, 0.0, -0.5, -0.866, 0.0, 0.5, 0.866, 0.0, 0.5, 0.866, 0.0, 0.2588, 0.9659, 0.0, 0.2588, 0.9659, 0.0, 0.0, 1.0, 0.0, 0.0, 1.0, 0.0, 0.0654, 0.9979, 0.0, 0.0654, 0.9979, 0.0, 0.0, 1.0, 0.0, 0.0, 1.0, 0.0, 0.0, 1.0, 0.0, 0.0, 1.0, 0.0, 0.866, 0.5, 0.0, 0.866, 0.5, 0.0, 0.7071, 0.7071, 0.0, 0.7071, 0.7071, 0.0, 0.9979, 0.0654, 0.0, 0.9979, 0.0654, 0.0, 0.9659, 0.2588, 0.0, 0.9659, 0.2588, 0.0, 0.7071, 0.7071, 0.0, 0.7071, 0.7071, 0.0, 0.5, 0.866, 0.0, 0.5, 0.866, 0.0, 0.9659, 0.2588, 0.0, 0.9659, 0.2588, 0.0, 0.866, 0.5, 0.0, 0.866, 0.5, 0.0, 0.0654, 0.9979, 0.0, 0.0654, 0.9979, 0.0, 0.2588, 0.9659, 0.0, 0.2588, 0.9659, 0.0, -1.0, 0.0, 0.0, -0.9979, -0.0654, 0.0, -0.9979, -0.0654, 0.0, -1.0, 0.0, 0.0, 1.0, 0.0, 0.0, 1.0, 0.0, 0.0, 0.9979, 0.0654, 0.0, 0.9979, 0.0654, 0.0, 1.0, 0.0, 0.0, 1.0, 0.0, 0.0, 1.0, 0.0, 0.0, 1.0, 0.0, -1.0, 0.0, 0.0, -1.0, 0.0, 0.0, -1.0, 0.0, 0.0, -1.0, 0.0, 0.0, 0.0, 0.0, -1.0, 0.0, -0.0654, -0.9979, 0.0, -0.0654, -0.9979, 0.0, 0.0, -1.0, 0.0, 0.7071, 0.7071, 0.0, 0.7071, 0.7071, 0.0, 0.7071, 0.7071, 0.0, 0.7071, 0.7071, -0.7071, 0.0, 0.7071, -0.7071, 0.0, 0.7071, -0.7071, 0.0, 0.7071, -0.7071, 0.0, 0.7071, 0.0, 0.7071, 0.7071, 0.0, 0.7071, 0.7071, 0.0, 0.7071, 0.7071, 0.0, 0.7071, 0.7071, 0.0, 0.7071, -0.7071, 0.0, 0.7071, -0.7071, 0.0, 0.7071, -0.7071, 0.0, 0.7071, -0.7071, -0.7071, 0.0, 0.7071, -0.7071, 0.0, 0.7071, -0.7071, 0.0, 0.7071, -0.7071, 0.0, 0.7071, 0.0, -0.7071, 0.7071, 0.0, -0.7071, 0.7071, 0.0, -0.7071, 0.7071, 0.0, -0.7071, 0.7071, 0.0, 0.7071, 0.7071, 0.0, 0.7071, 0.7071, 0.0, 0.7071, 0.7071, 0.0, 0.7071, 0.7071, 1.0, -2.667e-07, 0.0, 1.0, 6.935e-07, 0.0, 1.0, 6.935e-07, 0.0, 1.0, -2.667e-07, 0.0, -1.0, 0.0, 0.0, -1.0, 0.0, 0.0, -1.0, 0.0, 0.0, -1.0, 0.0, 0.0, 1.0, 0.0, 0.0, 1.0, 0.0, 0.0, 1.0, -4.267e-07, 0.0, 1.0, -4.267e-07, 0.0, 1.0, 6.935e-07, 0.0, 1.0, 9.468e-07, 0.0, 1.0, 9.468e-07, 0.0, 1.0, 6.935e-07, 0.0, 1.0, -4.267e-07, 0.0, 1.0, -4.267e-07, 0.0, 1.0, -2.667e-07, 0.0, 1.0, -2.667e-07, 0.0, 1.0, 0.0, 0.0, 1.0, 0.0, 0.0, 1.0, 0.0, 0.0, 1.0, 0.0, 0.0, -1.0, 0.0, 0.0, -1.0, 0.0, 0.0, -1.0, 0.0, 0.0, -1.0, 0.0, 0.0, 1.0, 0.0, 0.0, 1.0, 0.0, 0.0, 1.0, 0.0, 0.0, 1.0, 0.0, 0.0, 1.0, -6.001e-08, 0.0, 1.0, 1.334e-08, 0.0, 1.0, 1.334e-08, 0.0, 1.0, -6.001e-08, 0.0, 1.0, 9.468e-07, 0.0, 1.0, 3.954e-07, 0.0, 1.0, 4.299e-07, 0.0, 1.0, 9.468e-07, 0.0, -1.0, 0.0, 0.0, -1.0, 0.0, 0.0, -1.0, 1.334e-08, 0.0, -1.0, 1.334e-08, 0.0, -1.0, 6.168e-15, 0.0, -1.0, 1.276e-08, 0.0, -1.0, 1.387e-08, 0.0, -1.0, 7.307e-15, 0.0, -1.0, -2.467e-15, 0.0, -1.0, 6.168e-15, 0.0, -1.0, 7.307e-15, 0.0, -1.0, -2.088e-15, 0.0, 0.0, -0.2588, -0.9659, 0.0, -0.0654, -0.9979, 0.0, -0.0654, -0.9979, 0.0, -0.2588, -0.9659, 1.0, 3.954e-07, 0.0, 1.0, 0.0, 0.0, 1.0, 0.0, 0.0, 1.0, 4.299e-07, 0.0, 0.0, -0.7071, -0.7071, 0.0, -0.866, -0.5, 0.0, -0.866, -0.5, 0.0, -0.7071, -0.7071, 0.0, -0.9659, -0.2588, 0.0, -0.9979, -0.0654, 0.0, -0.9979, -0.0654, 0.0, -0.9659, -0.2588, 0.0, -0.866, -0.5, 0.0, -0.9659, -0.2588, 0.0, -0.9659, -0.2588, 0.0, -0.866, -0.5, 0.0, -0.2588, -0.9659, 0.0, -0.5, -0.866, 0.0, -0.5, -0.866, 0.0, -0.2588, -0.9659, 0.0, -0.5, -0.866, 0.0, -0.7071, -0.7071, 0.0, -0.7071, -0.7071, 0.0, -0.5, -0.866, 0.0, 0.5, 0.866, 0.0, 0.5, 0.866, 0.0, 0.2588, 0.9659, 0.0, 0.2588, 0.9659, 0.0, 0.7071, 0.7071, 0.0, 0.7071, 0.7071, 0.0, 0.5, 0.866, 0.0, 0.5, 0.866, 0.0, 0.9659, 0.2588, 0.0, 0.9659, 0.2588, 0.0, 0.866, 0.5, 0.0, 0.866, 0.5, 0.0, 0.866, 0.5, 0.0, 0.866, 0.5, 0.0, 0.7071, 0.7071, 0.0, 0.7071, 0.7071, 0.0, 0.9979, 0.0654, 0.0, 0.9979, 0.0654, 0.0, 0.9659, 0.2588, 0.0, 0.9659, 0.2588, 0.0, -1.0, 0.0, 0.0, -1.0, 0.0, 0.0, -1.0, 0.0, 0.0, -1.0, 0.0, -0.8944, -0.4472, -6.244e-08, -0.8944, -0.4472, -6.244e-08, -0.8944, -0.4472, -6.244e-08, -0.8944, -0.4472, -6.244e-08, -0.8944, -0.4472, -6.244e-08, -0.8944, -0.4472, -6.244e-08, 0.0, 0.0654, 0.9979, 0.0, 0.0654, 0.9979, 0.0, 0.2588, 0.9659, 0.0, 0.2588, 0.9659, 0.0, -1.0, 0.0, 0.0, -1.0, 0.0, 0.0, -1.0, 0.0, 0.0, -1.0, 0.0, 0.8944, -0.4472, -3.568e-08, 0.8944, -0.4472, -3.568e-08, 0.8944, -0.4472, -3.568e-08, 0.8944, -0.4472, -3.568e-08, 0.8944, -0.4472, -3.568e-08, 0.8944, -0.4472, -3.568e-08])] * 3)])

# ---- objects
ob_shape_9_indexedfaceset = bpy.data.objects.new('SHAPE_9_IndexedFaceSet', me_shape_9_indexedfaceset_001)

# ---- transforms, parenting, visibility, modifiers, constraints
ob_shape_9_indexedfaceset.location = (-2.384e-07, 0.0, 0.0)
ob_shape_9_indexedfaceset.rotation_euler = (-1.571, 0.0, -1.571)
ob_shape_9_indexedfaceset.scale = (2.54, 2.54, 2.54)
_m = ob_shape_9_indexedfaceset.modifiers.new('Bevel', 'BEVEL')
_m.width = 0.002
_m.width_pct = 0.002
_m.segments = 4

# ---- collection membership
col_collection.objects.link(ob_shape_9_indexedfaceset)

# ---- scene / render settings (as saved in the file)
scene.frame_start = 1; scene.frame_end = 250; scene.frame_set(1)
scene.render.engine = 'BLENDER_EEVEE_NEXT'
scene.cycles.sampling_pattern = 'TABULATED_SOBOL'
scene.cycles.use_light_tree = False
scene.view_settings.view_transform = 'Filmic'
bpy.context.view_layer.update()

# ---- added for rendering (the .blend has no active camera and no usable light): camera, sun
cam_auto = bpy.data.cameras.new('AutoCamera')
cam_auto.lens = 50.0
cam_auto.sensor_width = 36.0
cam_auto.clip_end = 1000.0
ob_auto_camera = bpy.data.objects.new('AutoCamera', cam_auto)
scene.collection.objects.link(ob_auto_camera)
ob_auto_camera.location = (16.6824, -15.4609, 9.27394)
ob_auto_camera.rotation_euler = (1.09748, -7.21219e-08, 0.694738)
scene.camera = ob_auto_camera
light_auto_sun = bpy.data.lights.new('AutoSun', 'SUN')
light_auto_sun.energy = 3.0
light_auto_sun.angle = 0.0523599
ob_auto_sun = bpy.data.objects.new('AutoSun', light_auto_sun)
scene.collection.objects.link(ob_auto_sun)
ob_auto_sun.rotation_euler = (0.872665, 0.174533, 0.523599)
bpy.context.view_layer.update()

